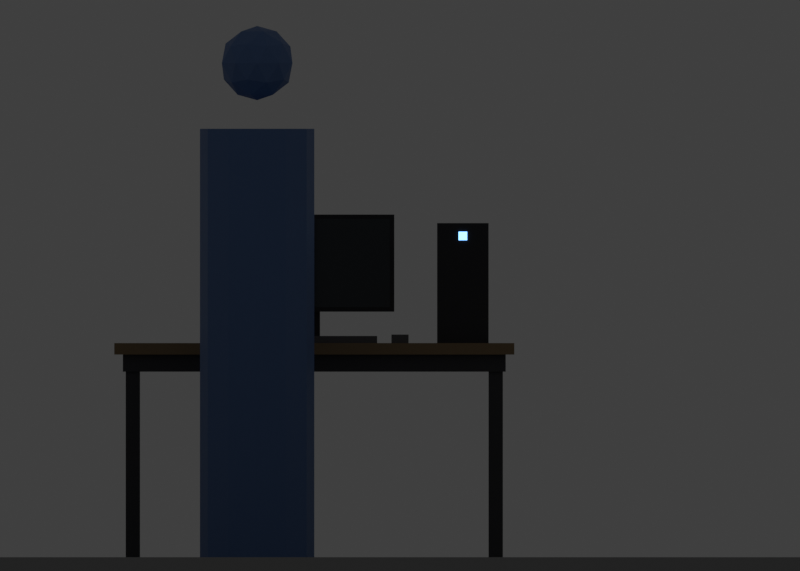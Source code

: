 # Source: Apartment_Props.blend  (saved by Blender 5.1.30; exported with 4.5.12 LTS)
import bpy
from mathutils import Matrix  # noqa: F401  (used for matrix-valued properties, if any)

bpy.ops.wm.read_factory_settings(use_empty=True)
scene = bpy.context.scene
scene.name = 'Scene'

# ---- collections
col_parts = bpy.data.collections.new('Parts'); scene.collection.children.link(col_parts)
col_parts.hide_render = True
col_stage = bpy.data.collections.new('Stage'); scene.collection.children.link(col_stage)

# ---- materials (node trees are filled in below, after node groups)
mat_ap_wood = bpy.data.materials.new('AP_Wood')
mat_ap_wood.use_backface_culling = True
mat_ap_wood.diffuse_color = (0.3, 0.2, 0.1, 1.0)
mat_ap_metal_dark = bpy.data.materials.new('AP_Metal_Dark')
mat_ap_metal_dark.use_backface_culling = True
mat_ap_metal_dark.diffuse_color = (0.05, 0.05, 0.055, 1.0)
mat_ap_plastic_dark = bpy.data.materials.new('AP_Plastic_Dark')
mat_ap_plastic_dark.use_backface_culling = True
mat_ap_plastic_dark.diffuse_color = (0.02, 0.02, 0.025, 1.0)
mat_ap_plastic_grey = bpy.data.materials.new('AP_Plastic_Grey')
mat_ap_plastic_grey.use_backface_culling = True
mat_ap_plastic_grey.diffuse_color = (0.12, 0.12, 0.13, 1.0)
mat_ap_led = bpy.data.materials.new('AP_LED')
mat_ap_led.use_backface_culling = True
mat_ap_led.diffuse_color = (0.2, 0.5, 1.0, 1.0)
mat_pc_screen = bpy.data.materials.new('PC_Screen')
mat_pc_screen.use_backface_culling = True
mat_pc_screen.diffuse_color = (0.02, 0.03, 0.04, 1.0)
mat_stage_ground = bpy.data.materials.new('Stage_Ground')
mat_stage_ground.use_backface_culling = True
mat_stage_ground.diffuse_color = (0.3, 0.3, 0.3, 1.0)
mat_ref_mannequin = bpy.data.materials.new('REF_Mannequin')
mat_ref_mannequin.use_backface_culling = True
mat_ref_mannequin.diffuse_color = (0.1, 0.2, 0.45, 1.0)

# ---- material node trees
mat_ap_wood.use_nodes = True; mat_ap_wood.node_tree.nodes.clear()
_N = mat_ap_wood.node_tree.nodes; _L = mat_ap_wood.node_tree.links
n0 = _N.new('ShaderNodeBsdfPrincipled'); n0.name = 'Principled BSDF'; n0.location = (-200, 100)
n0.inputs[0].default_value = (0.3, 0.2, 0.1, 1.0)
n0.inputs[2].default_value = 0.7
n1 = _N.new('ShaderNodeOutputMaterial'); n1.name = 'Material Output'; n1.location = (200, 100)
_L.new(n0.outputs[0], n1.inputs[0])
n1.is_active_output = True
mat_ap_metal_dark.use_nodes = True; mat_ap_metal_dark.node_tree.nodes.clear()
_N = mat_ap_metal_dark.node_tree.nodes; _L = mat_ap_metal_dark.node_tree.links
n0 = _N.new('ShaderNodeBsdfPrincipled'); n0.name = 'Principled BSDF'; n0.location = (-200, 100)
n0.inputs[0].default_value = (0.05, 0.05, 0.055, 1.0)
n0.inputs[2].default_value = 0.6
n1 = _N.new('ShaderNodeOutputMaterial'); n1.name = 'Material Output'; n1.location = (200, 100)
_L.new(n0.outputs[0], n1.inputs[0])
n1.is_active_output = True
mat_ap_plastic_dark.use_nodes = True; mat_ap_plastic_dark.node_tree.nodes.clear()
_N = mat_ap_plastic_dark.node_tree.nodes; _L = mat_ap_plastic_dark.node_tree.links
n0 = _N.new('ShaderNodeBsdfPrincipled'); n0.name = 'Principled BSDF'; n0.location = (-200, 100)
n0.inputs[0].default_value = (0.02, 0.02, 0.025, 1.0)
n1 = _N.new('ShaderNodeOutputMaterial'); n1.name = 'Material Output'; n1.location = (200, 100)
_L.new(n0.outputs[0], n1.inputs[0])
n1.is_active_output = True
mat_ap_plastic_grey.use_nodes = True; mat_ap_plastic_grey.node_tree.nodes.clear()
_N = mat_ap_plastic_grey.node_tree.nodes; _L = mat_ap_plastic_grey.node_tree.links
n0 = _N.new('ShaderNodeBsdfPrincipled'); n0.name = 'Principled BSDF'; n0.location = (-200, 100)
n0.inputs[0].default_value = (0.12, 0.12, 0.13, 1.0)
n1 = _N.new('ShaderNodeOutputMaterial'); n1.name = 'Material Output'; n1.location = (200, 100)
_L.new(n0.outputs[0], n1.inputs[0])
n1.is_active_output = True
mat_ap_led.use_nodes = True; mat_ap_led.node_tree.nodes.clear()
_N = mat_ap_led.node_tree.nodes; _L = mat_ap_led.node_tree.links
n0 = _N.new('ShaderNodeBsdfPrincipled'); n0.name = 'Principled BSDF'; n0.location = (-200, 100)
n0.inputs[0].default_value = (0.2, 0.5, 1.0, 1.0)
n0.inputs[27].default_value = (0.2, 0.5, 1.0, 1.0)
n0.inputs[28].default_value = 3.0
n1 = _N.new('ShaderNodeOutputMaterial'); n1.name = 'Material Output'; n1.location = (200, 100)
_L.new(n0.outputs[0], n1.inputs[0])
n1.is_active_output = True
mat_pc_screen.use_nodes = True; mat_pc_screen.node_tree.nodes.clear()
_N = mat_pc_screen.node_tree.nodes; _L = mat_pc_screen.node_tree.links
n0 = _N.new('ShaderNodeBsdfPrincipled'); n0.name = 'Principled BSDF'; n0.location = (-200, 100)
n0.inputs[0].default_value = (0.02, 0.03, 0.04, 1.0)
n0.inputs[2].default_value = 0.1
n1 = _N.new('ShaderNodeOutputMaterial'); n1.name = 'Material Output'; n1.location = (200, 100)
_L.new(n0.outputs[0], n1.inputs[0])
n1.is_active_output = True
mat_stage_ground.use_nodes = True; mat_stage_ground.node_tree.nodes.clear()
_N = mat_stage_ground.node_tree.nodes; _L = mat_stage_ground.node_tree.links
n0 = _N.new('ShaderNodeBsdfPrincipled'); n0.name = 'Principled BSDF'; n0.location = (-200, 100)
n0.inputs[0].default_value = (0.3, 0.3, 0.3, 1.0)
n0.inputs[2].default_value = 0.9
n1 = _N.new('ShaderNodeOutputMaterial'); n1.name = 'Material Output'; n1.location = (200, 100)
_L.new(n0.outputs[0], n1.inputs[0])
n1.is_active_output = True
mat_ref_mannequin.use_nodes = True; mat_ref_mannequin.node_tree.nodes.clear()
_N = mat_ref_mannequin.node_tree.nodes; _L = mat_ref_mannequin.node_tree.links
n0 = _N.new('ShaderNodeBsdfPrincipled'); n0.name = 'Principled BSDF'; n0.location = (-200, 100)
n0.inputs[0].default_value = (0.1, 0.2, 0.45, 1.0)
n1 = _N.new('ShaderNodeOutputMaterial'); n1.name = 'Material Output'; n1.location = (200, 100)
_L.new(n0.outputs[0], n1.inputs[0])
n1.is_active_output = True

# ---- world
world_preview = bpy.data.worlds.new('Preview'); scene.world = world_preview
world_preview.use_nodes = True; world_preview.node_tree.nodes.clear()
_N = world_preview.node_tree.nodes; _L = world_preview.node_tree.links
n0 = _N.new('ShaderNodeBackground'); n0.name = 'Background'; n0.location = (-200, 100)
n0.inputs[0].default_value = (0.05, 0.05, 0.05, 1.0)
n1 = _N.new('ShaderNodeOutputWorld'); n1.name = 'World Output'; n1.location = (200, 100)
_L.new(n0.outputs[0], n1.inputs[0])
n1.is_active_output = True
world_preview.color = (0.62, 0.66, 0.7)

# ---- cameras
cam_previewcam = bpy.data.cameras.new('PreviewCam')
cam_previewcam.type = 'ORTHO'
cam_previewcam.clip_end = 500.0
cam_previewcam.lens = 35.0
cam_previewcam.ortho_scale = 2.8

# ---- meshes
me_apt_table = bpy.data.meshes.new('Apt_Table')
me_apt_table.from_pydata([(-0.7, -0.35, 0.71), (-0.7, -0.35, 0.75), (-0.7, 0.35, 0.71), (-0.7, 0.35, 0.75), (0.7, -0.35, 0.71), (0.7, -0.35, 0.75), (0.7, 0.35, 0.71), (0.7, 0.35, 0.75), (-0.67, -0.32, 0.65), (-0.67, -0.32, 0.71), (-0.67, 0.32, 0.65), (-0.67, 0.32, 0.71), (0.67, -0.32, 0.65), (0.67, -0.32, 0.71), (0.67, 0.32, 0.65), (0.67, 0.32, 0.71), (-0.66, -0.31, 0.0), (-0.66, -0.31, 0.65), (-0.66, -0.26, 0.0), (-0.66, -0.26, 0.65), (-0.61, -0.31, 0.0), (-0.61, -0.31, 0.65), (-0.61, -0.26, 0.0), (-0.61, -0.26, 0.65), (-0.66, 0.26, 0.0), (-0.66, 0.26, 0.65), (-0.66, 0.31, 0.0), (-0.66, 0.31, 0.65), (-0.61, 0.26, 0.0), (-0.61, 0.26, 0.65), (-0.61, 0.31, 0.0), (-0.61, 0.31, 0.65), (0.61, -0.31, 0.0), (0.61, -0.31, 0.65), (0.61, -0.26, 0.0), (0.61, -0.26, 0.65), (0.66, -0.31, 0.0), (0.66, -0.31, 0.65), (0.66, -0.26, 0.0), (0.66, -0.26, 0.65), (0.61, 0.26, 0.0), (0.61, 0.26, 0.65), (0.61, 0.31, 0.0), (0.61, 0.31, 0.65), (0.66, 0.26, 0.0), (0.66, 0.26, 0.65), (0.66, 0.31, 0.0), (0.66, 0.31, 0.65)], [], [(0, 1, 3, 2), (2, 3, 7, 6), (6, 7, 5, 4), (4, 5, 1, 0), (2, 6, 4, 0), (7, 3, 1, 5), (8, 9, 11, 10), (10, 11, 15, 14), (14, 15, 13, 12), (12, 13, 9, 8), (10, 14, 12, 8), (15, 11, 9, 13), (16, 17, 19, 18), (18, 19, 23, 22), (22, 23, 21, 20), (20, 21, 17, 16), (18, 22, 20, 16), (23, 19, 17, 21), (24, 25, 27, 26), (26, 27, 31, 30), (30, 31, 29, 28), (28, 29, 25, 24), (26, 30, 28, 24), (31, 27, 25, 29), (32, 33, 35, 34), (34, 35, 39, 38), (38, 39, 37, 36), (36, 37, 33, 32), (34, 38, 36, 32), (39, 35, 33, 37), (40, 41, 43, 42), (42, 43, 47, 46), (46, 47, 45, 44), (44, 45, 41, 40), (42, 46, 44, 40), (47, 43, 41, 45)])
me_apt_table.polygons.foreach_set('material_index', [0, 0, 0, 0, 0, 0, 1, 1, 1, 1, 1, 1, 1, 1, 1, 1, 1, 1, 1, 1, 1, 1, 1, 1, 1, 1, 1, 1, 1, 1, 1, 1, 1, 1, 1, 1])
me_apt_table.materials.append(mat_ap_wood)
me_apt_table.materials.append(mat_ap_metal_dark)
me_apt_table.update()
me_col_table_convcolonly = bpy.data.meshes.new('Col_Table-convcolonly')
me_col_table_convcolonly.from_pydata([(-0.7, -0.35, 0.0), (-0.7, -0.35, 0.75), (-0.7, 0.35, 0.0), (-0.7, 0.35, 0.75), (0.7, -0.35, 0.0), (0.7, -0.35, 0.75), (0.7, 0.35, 0.0), (0.7, 0.35, 0.75)], [], [(0, 1, 3, 2), (2, 3, 7, 6), (6, 7, 5, 4), (4, 5, 1, 0), (2, 6, 4, 0), (7, 3, 1, 5)])
me_col_table_convcolonly.update()
me_apt_computer = bpy.data.meshes.new('Apt_Computer')
me_apt_computer.from_pydata([(-0.11, 0.02, 0.0), (-0.11, 0.02, 0.015), (-0.11, 0.18, 0.0), (-0.11, 0.18, 0.015), (0.11, 0.02, 0.0), (0.11, 0.02, 0.015), (0.11, 0.18, 0.0), (0.11, 0.18, 0.015), (-0.02, 0.08, 0.015), (-0.02, 0.08, 0.13), (-0.02, 0.11, 0.015), (-0.02, 0.11, 0.13), (0.02, 0.08, 0.015), (0.02, 0.08, 0.13), (0.02, 0.11, 0.015), (0.02, 0.11, 0.13), (-0.28, 0.05, 0.11), (-0.28, 0.05, 0.45), (-0.28, 0.08, 0.11), (-0.28, 0.08, 0.45), (0.28, 0.05, 0.11), (0.28, 0.05, 0.45), (0.28, 0.08, 0.11), (0.28, 0.08, 0.45), (-0.22, -0.25, 0.0), (-0.22, -0.25, 0.025), (-0.22, -0.11, 0.0), (-0.22, -0.11, 0.025), (0.22, -0.25, 0.0), (0.22, -0.25, 0.025), (0.22, -0.11, 0.0), (0.22, -0.11, 0.025), (0.27, -0.23, 0.0), (0.27, -0.23, 0.03), (0.27, -0.13, 0.0), (0.27, -0.13, 0.03), (0.33, -0.23, 0.0), (0.33, -0.23, 0.03), (0.33, -0.13, 0.0), (0.33, -0.13, 0.03), (0.43, -0.15, 0.0), (0.43, -0.15, 0.42), (0.43, 0.25, 0.0), (0.43, 0.25, 0.42), (0.61, -0.15, 0.0), (0.61, -0.15, 0.42), (0.61, 0.25, 0.0), (0.61, 0.25, 0.42), (0.505, -0.153, 0.36), (0.505, -0.153, 0.39), (0.505, -0.149, 0.36), (0.505, -0.149, 0.39), (0.535, -0.153, 0.36), (0.535, -0.153, 0.39), (0.535, -0.149, 0.36), (0.535, -0.149, 0.39)], [], [(0, 1, 3, 2), (2, 3, 7, 6), (6, 7, 5, 4), (4, 5, 1, 0), (2, 6, 4, 0), (7, 3, 1, 5), (8, 9, 11, 10), (10, 11, 15, 14), (14, 15, 13, 12), (12, 13, 9, 8), (10, 14, 12, 8), (15, 11, 9, 13), (16, 17, 19, 18), (18, 19, 23, 22), (22, 23, 21, 20), (20, 21, 17, 16), (18, 22, 20, 16), (23, 19, 17, 21), (24, 25, 27, 26), (26, 27, 31, 30), (30, 31, 29, 28), (28, 29, 25, 24), (26, 30, 28, 24), (31, 27, 25, 29), (32, 33, 35, 34), (34, 35, 39, 38), (38, 39, 37, 36), (36, 37, 33, 32), (34, 38, 36, 32), (39, 35, 33, 37), (40, 41, 43, 42), (42, 43, 47, 46), (46, 47, 45, 44), (44, 45, 41, 40), (42, 46, 44, 40), (47, 43, 41, 45), (48, 49, 51, 50), (50, 51, 55, 54), (54, 55, 53, 52), (52, 53, 49, 48), (50, 54, 52, 48), (55, 51, 49, 53)])
me_apt_computer.polygons.foreach_set('material_index', [0, 0, 0, 0, 0, 0, 0, 0, 0, 0, 0, 0, 0, 0, 0, 0, 0, 0, 1, 1, 1, 1, 1, 1, 1, 1, 1, 1, 1, 1, 0, 0, 0, 0, 0, 0, 2, 2, 2, 2, 2, 2])
me_apt_computer.materials.append(mat_ap_plastic_dark)
me_apt_computer.materials.append(mat_ap_plastic_grey)
me_apt_computer.materials.append(mat_ap_led)
me_apt_computer.update()
me_screen = bpy.data.meshes.new('Screen')
me_screen.from_pydata([(-0.265, 0.048, 0.125), (0.265, 0.048, 0.125), (0.265, 0.048, 0.435), (-0.265, 0.048, 0.435)], [], [(0, 1, 2, 3)])
_uv = me_screen.uv_layers.new(name='UVMap')
_uv.uv.foreach_set('vector', [0.0, 0.0, 1.0, 0.0, 1.0, 1.0, 0.0, 1.0])
me_screen.materials.append(mat_pc_screen)
me_screen.update()
me_stage_ground = bpy.data.meshes.new('Stage_Ground')
me_stage_ground.from_pydata([(-3.0, -3.0, -0.05), (-3.0, -3.0, 0.0), (-3.0, 3.0, -0.05), (-3.0, 3.0, 0.0), (3.0, -3.0, -0.05), (3.0, -3.0, 0.0), (3.0, 3.0, -0.05), (3.0, 3.0, 0.0)], [], [(0, 1, 3, 2), (2, 3, 7, 6), (6, 7, 5, 4), (4, 5, 1, 0), (2, 6, 4, 0), (7, 3, 1, 5)])
me_stage_ground.materials.append(mat_stage_ground)
me_stage_ground.update()
me_ref_mannequin_1m86 = bpy.data.meshes.new('REF_Mannequin_1m86')
me_ref_mannequin_1m86.from_pydata([(0.09407, -0.06834, 1.672), (0.0, 0.0, 1.6), (0.0, 0.2, 0.0), (0.0, 0.2, 1.5), (0.1, 0.1732, 0.0), (0.1, 0.1732, 1.5), (0.1732, 0.1, 0.0), (0.1732, 0.1, 1.5), (0.2, 0.0, 0.0), (0.2, 0.0, 1.5), (0.1732, -0.1, 0.0), (0.1732, -0.1, 1.5), (0.1, -0.1732, 0.0), (0.1, -0.1732, 1.5), (0.0, -0.2, 0.0), (0.0, -0.2, 1.5), (-0.1, -0.1732, 0.0), (-0.1, -0.1732, 1.5), (-0.1732, -0.1, 0.0), (-0.1732, -0.1, 1.5), (-0.2, 0.0, 0.0), (-0.2, 0.0, 1.5), (-0.1732, 0.1, 0.0), (-0.1732, 0.1, 1.5), (-0.1, 0.1732, 0.0), (-0.1, 0.1732, 1.5), (-0.03593, -0.1106, 1.672), (-0.1163, 0.0, 1.672), (-0.03593, 0.1106, 1.672), (0.09407, 0.06834, 1.672), (0.03593, -0.1106, 1.788), (-0.09407, -0.06834, 1.788), (-0.09407, 0.06834, 1.788), (0.03593, 0.1106, 1.788), (0.1163, 0.0, 1.788), (0.0, 0.0, 1.86), (-0.03417, 0.1052, 1.798), (-0.1106, 0.0, 1.798), (0.1236, 0.04017, 1.73), (0.1236, -0.04017, 1.73), (-0.03417, -0.1052, 1.798), (0.03417, 0.1052, 1.662), (0.08946, -0.065, 1.798), (-0.08946, 0.065, 1.662), (0.0, 0.13, 1.73), (-0.02112, 0.065, 1.619), (0.07641, 0.1052, 1.73), (-0.08946, -0.065, 1.662), (-0.1236, 0.04017, 1.73), (-0.06834, 0.0, 1.619), (-0.07641, 0.1052, 1.73), (0.05529, 0.04017, 1.619), (-0.07641, -0.1052, 1.73), (0.1106, 0.0, 1.662), (-0.1236, -0.04017, 1.73), (0.03417, -0.1052, 1.662), (0.07641, -0.1052, 1.73), (0.05529, -0.04017, 1.619), (0.0, -0.13, 1.73), (-0.02112, -0.065, 1.619), (0.08946, 0.065, 1.798), (0.02112, -0.065, 1.841), (0.06834, 0.0, 1.841), (-0.05529, -0.04017, 1.841), (-0.05529, 0.04017, 1.841), (0.02112, 0.065, 1.841)], [], [(52, 58, 40), (0, 39, 56), (2, 3, 5, 4), (58, 30, 40), (29, 41, 46), (4, 5, 7, 6), (34, 60, 62), (28, 43, 50), (6, 7, 9, 8), (33, 36, 65), (27, 47, 54), (8, 9, 11, 10), (32, 37, 64), (26, 55, 58), (10, 11, 13, 12), (31, 40, 63), (0, 53, 39), (12, 13, 15, 14), (30, 42, 61), (1, 45, 51), (14, 15, 17, 16), (29, 46, 38), (1, 49, 45), (16, 17, 19, 18), (28, 50, 44), (1, 59, 49), (18, 19, 21, 20), (27, 54, 48), (0, 57, 53), (20, 21, 23, 22), (5, 3, 25, 23, 21, 19, 17, 15, 13, 11, 9, 7), (1, 57, 59), (22, 23, 25, 24), (52, 40, 31), (26, 58, 52), (24, 25, 3, 2), (2, 4, 6, 8, 10, 12, 14, 16, 18, 20, 22, 24), (59, 55, 26), (59, 57, 55), (57, 0, 55), (53, 51, 29), (53, 57, 51), (57, 1, 51), (48, 37, 32), (48, 54, 37), (54, 31, 37), (49, 47, 27), (49, 59, 47), (59, 26, 47), (44, 36, 33), (44, 50, 36), (50, 32, 36), (45, 43, 28), (45, 49, 43), (49, 27, 43), (38, 60, 34), (38, 46, 60), (46, 33, 60), (51, 41, 29), (51, 45, 41), (45, 28, 41), (61, 62, 35), (61, 42, 62), (42, 34, 62), (39, 38, 34), (39, 53, 38), (53, 29, 38), (63, 61, 35), (63, 40, 61), (40, 30, 61), (58, 56, 30), (58, 55, 56), (55, 0, 56), (64, 63, 35), (64, 37, 63), (37, 31, 63), (54, 52, 31), (54, 47, 52), (47, 26, 52), (65, 64, 35), (65, 36, 64), (36, 32, 64), (50, 48, 32), (50, 43, 48), (43, 27, 48), (62, 65, 35), (62, 60, 65), (60, 33, 65), (46, 44, 33), (46, 41, 44), (41, 28, 44), (56, 42, 30), (56, 39, 42), (39, 34, 42)])
me_ref_mannequin_1m86.materials.append(mat_ref_mannequin)
me_ref_mannequin_1m86.update()

# ---- objects
ob_previewcam = bpy.data.objects.new('PreviewCam', cam_previewcam)
ob_apt_table = bpy.data.objects.new('Apt_Table', me_apt_table)
ob_col_table_convcolonly = bpy.data.objects.new('Col_Table-convcolonly', me_col_table_convcolonly)
ob_socket_pc = bpy.data.objects.new('Socket_PC', None)
ob_apt_computer = bpy.data.objects.new('Apt_Computer', me_apt_computer)
ob_screen = bpy.data.objects.new('Screen', me_screen)
ob_stage_ground = bpy.data.objects.new('Stage_Ground', me_stage_ground)
ob_stage_table = bpy.data.objects.new('Stage_Table', me_apt_table)
ob_stage_computer = bpy.data.objects.new('Stage_Computer', me_apt_computer)
ob_stage_screen = bpy.data.objects.new('Stage_Screen', me_screen)
ob_ref_mannequin_1m86 = bpy.data.objects.new('REF_Mannequin_1m86', me_ref_mannequin_1m86)

# ---- transforms, parenting, visibility, modifiers, constraints
ob_previewcam.location = (0.3, -8.0, 0.95)
ob_previewcam.rotation_euler = (1.571, -0.0, 0.0)
ob_apt_table.location = (0.0, 0.0, 0.0)
ob_col_table_convcolonly.parent = ob_apt_table
ob_col_table_convcolonly.location = (0.0, 0.0, 0.0)
ob_col_table_convcolonly.hide_render = True
ob_col_table_convcolonly.display_type = 'WIRE'
ob_socket_pc.parent = ob_apt_table
ob_socket_pc.location = (0.0, 0.05, 0.75)
ob_socket_pc.empty_display_type = 'ARROWS'
ob_apt_computer.location = (0.0, 0.0, 0.0)
ob_screen.parent = ob_apt_computer
ob_screen.location = (0.0, 0.0, 0.0)
ob_stage_ground.location = (0.0, 0.0, 0.0)
ob_stage_table.location = (0.0, 0.0, 0.0)
ob_stage_computer.location = (0.0, 0.05, 0.75)
ob_stage_screen.location = (0.0, 0.05, 0.75)
ob_ref_mannequin_1m86.location = (-0.2, -0.75, 0.0)

# ---- collection membership
scene.collection.objects.link(ob_previewcam)
col_parts.objects.link(ob_apt_table)
col_parts.objects.link(ob_col_table_convcolonly)
col_parts.objects.link(ob_socket_pc)
col_parts.objects.link(ob_apt_computer)
col_parts.objects.link(ob_screen)
col_stage.objects.link(ob_stage_ground)
col_stage.objects.link(ob_stage_table)
col_stage.objects.link(ob_stage_computer)
col_stage.objects.link(ob_stage_screen)
col_stage.objects.link(ob_ref_mannequin_1m86)

# ---- scene / render settings (as saved in the file)
scene.camera = ob_previewcam
scene.frame_start = 1; scene.frame_end = 250; scene.frame_set(1)
scene.render.engine = 'BLENDER_WORKBENCH'
scene.render.resolution_x = 1400
scene.render.resolution_y = 1000
scene.render.bake_bias = 0.0
scene.render.bake_samples = 0
scene.cycles.sampling_pattern = 'TABULATED_SOBOL'
scene.eevee.use_volume_custom_range = False
scene.view_settings.view_transform = 'Standard'
bpy.context.view_layer.update()
